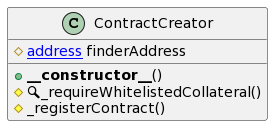

The diagram above was rendered by PlantUML. Its source (embedded in the PNG):
@startuml
' -- generated by: https://marketplace.visualstudio.com/items?itemName=tintinweb.solidity-visual-auditor
'
' -- for auto-render install: https://marketplace.visualstudio.com/items?itemName=jebbs.plantuml
' -- options --



' -- classes --


class ContractCreator {
    ' -- inheritance --

    ' -- usingFor --

    ' -- vars --
	#[[address]] finderAddress

    ' -- methods --
	+**__constructor__**()
	#🔍_requireWhitelistedCollateral()
	#_registerContract()

}
' -- inheritance / usingFor --
@enduml